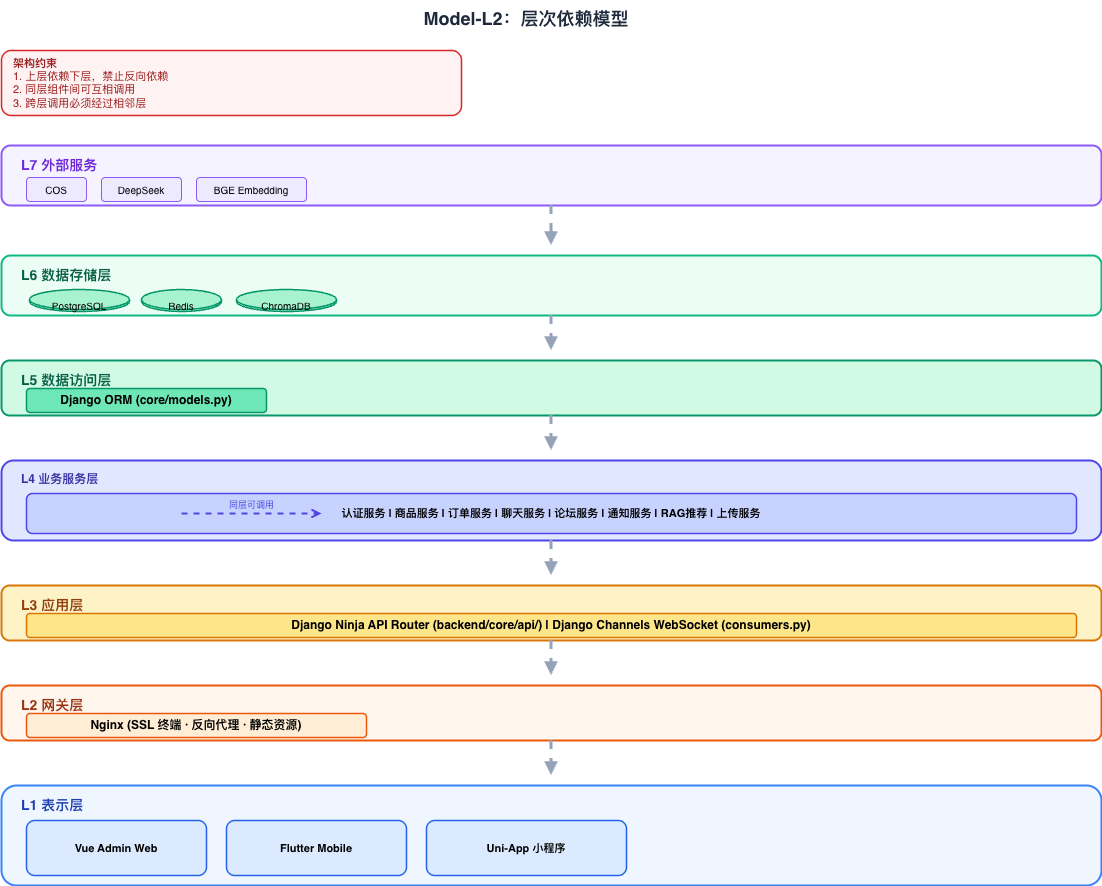

The diagram above was exported from draw.io. Its source (the exported page's mxGraphModel, read from the mxfile embedded in the PNG):
<mxGraphModel dx="1483" dy="1111" grid="1" gridSize="10" guides="1" tooltips="1" connect="1" arrows="1" fold="1" page="1" pageScale="1" pageWidth="1200" pageHeight="950" math="0" shadow="0">
  <root>
    <mxCell id="0" />
    <mxCell id="1" parent="0" />
    <mxCell id="title-L2" parent="1" style="text;html=1;strokeColor=none;fillColor=none;align=center;verticalAlign=middle;whiteSpace=wrap;fontColor=#1E293B;" value="&lt;b&gt;&lt;font style=&quot;font-size: 18px;&quot;&gt;Model-L2：层次依赖模型&lt;/font&gt;&lt;/b&gt;" vertex="1">
      <mxGeometry height="35" width="550" x="280" y="5" as="geometry" />
    </mxCell>
    <mxCell id="rule-box" parent="1" style="rounded=1;whiteSpace=wrap;html=1;fillColor=#FEF2F2;strokeColor=#DC2626;strokeWidth=1.5;align=left;spacingLeft=10;verticalAlign=top;fontSize=11;fontColor=#991B1B;" value="&lt;b&gt;架构约束&lt;/b&gt;&lt;br&gt;1. 上层依赖下层，禁止反向依赖&lt;br&gt;2. 同层组件间可互相调用&lt;br&gt;3. 跨层调用必须经过相邻层" vertex="1">
      <mxGeometry height="65" width="460" x="30" y="55" as="geometry" />
    </mxCell>
    <mxCell id="L7-box" parent="1" style="rounded=1;whiteSpace=wrap;html=1;fillColor=#F5F3FF;strokeColor=#8B5CF6;strokeWidth=2;verticalAlign=top;align=left;spacingLeft=12;spacingTop=4;" value="" vertex="1">
      <mxGeometry height="60" width="1100" x="30" y="150" as="geometry" />
    </mxCell>
    <mxCell id="L7-label" parent="1" style="text;html=1;strokeColor=none;fillColor=none;align=left;fontSize=14;fontStyle=1;fontColor=#6D28D9;" value="L7 外部服务" vertex="1">
      <mxGeometry height="25" width="120" x="48" y="155" as="geometry" />
    </mxCell>
    <mxCell id="L7-cos" parent="1" style="rounded=1;whiteSpace=wrap;html=1;fillColor=#EDE9FE;strokeColor=#8B5CF6;strokeWidth=1;align=center;fontSize=10;" value="COS" vertex="1">
      <mxGeometry height="24" width="60" x="55" y="182" as="geometry" />
    </mxCell>
    <mxCell id="L7-llm" parent="1" style="rounded=1;whiteSpace=wrap;html=1;fillColor=#EDE9FE;strokeColor=#8B5CF6;strokeWidth=1;align=center;fontSize=10;" value="DeepSeek" vertex="1">
      <mxGeometry height="24" width="80" x="130" y="182" as="geometry" />
    </mxCell>
    <mxCell id="L7-bge" parent="1" style="rounded=1;whiteSpace=wrap;html=1;fillColor=#EDE9FE;strokeColor=#8B5CF6;strokeWidth=1;align=center;fontSize=10;" value="BGE Embedding" vertex="1">
      <mxGeometry height="24" width="110" x="225" y="182" as="geometry" />
    </mxCell>
    <mxCell id="dep-L7-L6" edge="1" parent="1" style="endArrow=block;html=1;strokeColor=#94A3B8;strokeWidth=3;dashed=1;" value="">
      <mxGeometry relative="1" as="geometry">
        <mxPoint x="580" y="210" as="sourcePoint" />
        <mxPoint x="580" y="250" as="targetPoint" />
      </mxGeometry>
    </mxCell>
    <mxCell id="L6-box" parent="1" style="rounded=1;whiteSpace=wrap;html=1;fillColor=#ECFDF5;strokeColor=#10B981;strokeWidth=2;verticalAlign=top;align=left;spacingLeft=12;spacingTop=4;" value="" vertex="1">
      <mxGeometry height="60" width="1100" x="30" y="260" as="geometry" />
    </mxCell>
    <mxCell id="L6-label" parent="1" style="text;html=1;strokeColor=none;fillColor=none;align=left;fontSize=14;fontStyle=1;fontColor=#065F46;" value="L6 数据存储层" vertex="1">
      <mxGeometry height="25" width="130" x="48" y="265" as="geometry" />
    </mxCell>
    <mxCell id="L6-pg" parent="1" style="shape=cylinder3;whiteSpace=wrap;html=1;boundedLbl=1;fillColor=#A7F3D0;strokeColor=#059669;strokeWidth=1.5;align=center;fontSize=10;size=10;" value="PostgreSQL" vertex="1">
      <mxGeometry height="22" width="100" x="58" y="294" as="geometry" />
    </mxCell>
    <mxCell id="L6-redis" parent="1" style="shape=cylinder3;whiteSpace=wrap;html=1;boundedLbl=1;fillColor=#A7F3D0;strokeColor=#059669;strokeWidth=1.5;align=center;fontSize=10;size=10;" value="Redis" vertex="1">
      <mxGeometry height="22" width="80" x="170" y="294" as="geometry" />
    </mxCell>
    <mxCell id="L6-chroma" parent="1" style="shape=cylinder3;whiteSpace=wrap;html=1;boundedLbl=1;fillColor=#A7F3D0;strokeColor=#059669;strokeWidth=1.5;align=center;fontSize=10;size=10;" value="ChromaDB" vertex="1">
      <mxGeometry height="22" width="100" x="265" y="294" as="geometry" />
    </mxCell>
    <mxCell id="dep-L6-L5" edge="1" parent="1" style="endArrow=block;html=1;strokeColor=#94A3B8;strokeWidth=3;dashed=1;" value="">
      <mxGeometry relative="1" as="geometry">
        <mxPoint x="580" y="320" as="sourcePoint" />
        <mxPoint x="580" y="355" as="targetPoint" />
      </mxGeometry>
    </mxCell>
    <mxCell id="L5-box" parent="1" style="rounded=1;whiteSpace=wrap;html=1;fillColor=#D1FAE5;strokeColor=#059669;strokeWidth=2;verticalAlign=top;align=left;spacingLeft=12;spacingTop=4;" value="" vertex="1">
      <mxGeometry height="55" width="1100" x="30" y="365" as="geometry" />
    </mxCell>
    <mxCell id="L5-label" parent="1" style="text;html=1;strokeColor=none;fillColor=none;align=left;fontSize=14;fontStyle=1;fontColor=#065F46;" value="L5 数据访问层" vertex="1">
      <mxGeometry height="25" width="130" x="48" y="370" as="geometry" />
    </mxCell>
    <mxCell id="L5-orm" parent="1" style="rounded=1;whiteSpace=wrap;html=1;fillColor=#6EE7B7;strokeColor=#059669;strokeWidth=1.5;align=center;fontSize=12;fontStyle=1;" value="Django ORM (core/models.py)" vertex="1">
      <mxGeometry height="24" width="240" x="55" y="393" as="geometry" />
    </mxCell>
    <mxCell id="dep-L5-L4" edge="1" parent="1" style="endArrow=block;html=1;strokeColor=#94A3B8;strokeWidth=3;dashed=1;" value="">
      <mxGeometry relative="1" as="geometry">
        <mxPoint x="580" y="420" as="sourcePoint" />
        <mxPoint x="580" y="455" as="targetPoint" />
      </mxGeometry>
    </mxCell>
    <mxCell id="L4-box" parent="1" style="rounded=1;whiteSpace=wrap;html=1;fillColor=#E0E7FF;strokeColor=#4F46E5;strokeWidth=2;verticalAlign=top;align=left;spacingLeft=12;spacingTop=4;" value="" vertex="1">
      <mxGeometry height="80" width="1100" x="30" y="465" as="geometry" />
    </mxCell>
    <mxCell id="L4-label" parent="1" style="text;html=1;strokeColor=none;fillColor=none;align=left;fontSize:14;fontStyle=1;fontColor=#3730A3;" value="L4 业务服务层" vertex="1">
      <mxGeometry height="25" width="130" x="48" y="470" as="geometry" />
    </mxCell>
    <mxCell id="L4-items" parent="1" style="rounded=1;whiteSpace=wrap;html=1;fillColor=#C7D2FE;strokeColor=#4F46E5;strokeWidth=1.5;align=center;fontSize=11;fontStyle=1;" value="认证服务 | 商品服务 | 订单服务 | 聊天服务 | 论坛服务 | 通知服务 | RAG推荐 | 上传服务" vertex="1">
      <mxGeometry height="40" width="1050" x="55" y="498" as="geometry" />
    </mxCell>
    <mxCell id="dep-L4-L3" edge="1" parent="1" style="endArrow=block;html=1;strokeColor=#94A3B8;strokeWidth=3;dashed=1;" value="">
      <mxGeometry relative="1" as="geometry">
        <mxPoint x="580" y="545" as="sourcePoint" />
        <mxPoint x="580" y="580" as="targetPoint" />
      </mxGeometry>
    </mxCell>
    <mxCell id="L3-box" parent="1" style="rounded=1;whiteSpace=wrap;html=1;fillColor=#FEF3C7;strokeColor=#D97706;strokeWidth=2;verticalAlign=top;align=left;spacingLeft=12;spacingTop=4;" value="" vertex="1">
      <mxGeometry height="55" width="1100" x="30" y="590" as="geometry" />
    </mxCell>
    <mxCell id="L3-label" parent="1" style="text;html=1;strokeColor=none;fillColor=none;align=left;fontSize=14;fontStyle=1;fontColor=#92400E;" value="L3 应用层" vertex="1">
      <mxGeometry height="25" width="90" x="48" y="595" as="geometry" />
    </mxCell>
    <mxCell id="L3-items" parent="1" style="rounded=1;whiteSpace=wrap;html=1;fillColor=#FDE68A;strokeColor=#D97706;strokeWidth=1.5;align=center;fontSize=12;fontStyle=1;" value="Django Ninja API Router (backend/core/api/)  |  Django Channels WebSocket (consumers.py)" vertex="1">
      <mxGeometry height="24" width="1050" x="55" y="618" as="geometry" />
    </mxCell>
    <mxCell id="dep-L3-L2" edge="1" parent="1" style="endArrow=block;html=1;strokeColor=#94A3B8;strokeWidth=3;dashed=1;" value="">
      <mxGeometry relative="1" as="geometry">
        <mxPoint x="580" y="645" as="sourcePoint" />
        <mxPoint x="580" y="680" as="targetPoint" />
      </mxGeometry>
    </mxCell>
    <mxCell id="L2-box" parent="1" style="rounded=1;whiteSpace=wrap;html=1;fillColor=#FFF7ED;strokeColor=#EA580C;strokeWidth=2;verticalAlign=top;align=left;spacingLeft=12;spacingTop=4;" value="" vertex="1">
      <mxGeometry height="55" width="1100" x="30" y="690" as="geometry" />
    </mxCell>
    <mxCell id="L2-label" parent="1" style="text;html=1;strokeColor=none;fillColor=none;align=left;fontSize=14;fontStyle=1;fontColor=#9A3412;" value="L2 网关层" vertex="1">
      <mxGeometry height="25" width="90" x="48" y="695" as="geometry" />
    </mxCell>
    <mxCell id="L2-nginx" parent="1" style="rounded=1;whiteSpace=wrap;html=1;fillColor=#FFEDD5;strokeColor=#EA580C;strokeWidth=1.5;align=center;fontSize=12;fontStyle=1;" value="Nginx (SSL 终端 · 反向代理 · 静态资源)" vertex="1">
      <mxGeometry height="24" width="340" x="55" y="718" as="geometry" />
    </mxCell>
    <mxCell id="dep-L2-L1" edge="1" parent="1" style="endArrow=block;html=1;strokeColor=#94A3B8;strokeWidth=3;dashed=1;" value="">
      <mxGeometry relative="1" as="geometry">
        <mxPoint x="580" y="745" as="sourcePoint" />
        <mxPoint x="580" y="780" as="targetPoint" />
      </mxGeometry>
    </mxCell>
    <mxCell id="L1-box" parent="1" style="rounded=1;whiteSpace=wrap;html=1;fillColor=#EFF6FF;strokeColor=#3B82F6;strokeWidth=2;verticalAlign=top;align=left;spacingLeft=12;spacingTop=4;" value="" vertex="1">
      <mxGeometry height="100" width="1100" x="30" y="790" as="geometry" />
    </mxCell>
    <mxCell id="L1-label" parent="1" style="text;html=1;strokeColor=none;fillColor=none;align=left;fontSize=14;fontStyle=1;fontColor=#1E40AF;" value="L1 表示层" vertex="1">
      <mxGeometry height="25" width="90" x="48" y="795" as="geometry" />
    </mxCell>
    <mxCell id="L1-vue" parent="1" style="rounded=1;whiteSpace=wrap;html=1;fillColor=#DBEAFE;strokeColor=#2563EB;strokeWidth=1.5;align=center;fontSize=11;fontStyle=1;" value="Vue Admin Web" vertex="1">
      <mxGeometry height="55" width="180" x="55" y="825" as="geometry" />
    </mxCell>
    <mxCell id="L1-flutter" parent="1" style="rounded=1;whiteSpace=wrap;html=1;fillColor=#DBEAFE;strokeColor=#2563EB;strokeWidth=1.5;align=center;fontSize=11;fontStyle=1;" value="Flutter Mobile" vertex="1">
      <mxGeometry height="55" width="180" x="255" y="825" as="geometry" />
    </mxCell>
    <mxCell id="L1-mini" parent="1" style="rounded=1;whiteSpace=wrap;html=1;fillColor=#DBEAFE;strokeColor=#2563EB;strokeWidth=1.5;align=center;fontSize=11;fontStyle=1;" value="Uni-App 小程序" vertex="1">
      <mxGeometry height="55" width="200" x="455" y="825" as="geometry" />
    </mxCell>
    <mxCell id="lateral-dep" edge="1" parent="1" style="endArrow=open;html=1;strokeColor=#4F46E5;strokeWidth=2;fontSize=9;fontColor=#4F46E5;dashed=1;" value="">
      <mxGeometry relative="1" as="geometry">
        <mxPoint x="210" y="518" as="sourcePoint" />
        <mxPoint x="350" y="518" as="targetPoint" />
      </mxGeometry>
    </mxCell>
    <mxCell id="lateral-dep-label" parent="1" style="text;html=1;strokeColor=none;fillColor=none;align=center;fontSize=9;fontColor=#4F46E5;" value="同层可调用" vertex="1">
      <mxGeometry height="14" width="80" x="240" y="498" as="geometry" />
    </mxCell>
  </root>
</mxGraphModel>